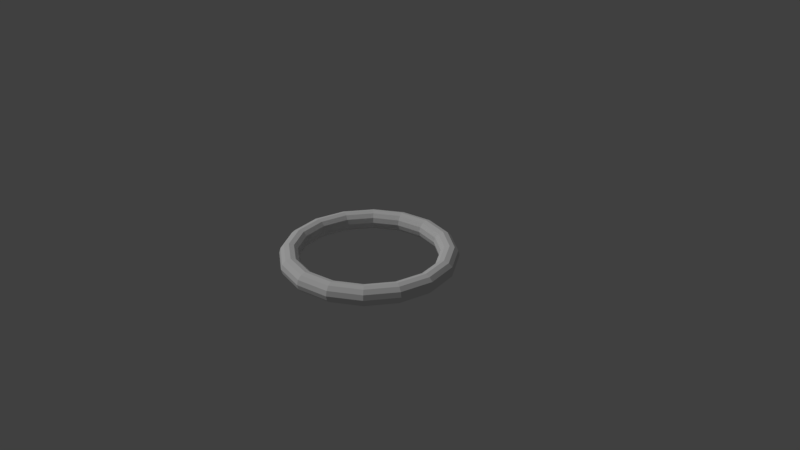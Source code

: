 # Source: torus.blend  (saved by Blender 2.79.0; exported with 4.5.12 LTS)
import bpy
from mathutils import Matrix  # noqa: F401  (used for matrix-valued properties, if any)

bpy.ops.wm.read_factory_settings(use_empty=True)
scene = bpy.context.scene
scene.name = 'Scene'

# ---- collections
col_collection_1 = bpy.data.collections.new('Collection 1'); scene.collection.children.link(col_collection_1)

# ---- world
world_world = bpy.data.worlds.new('World'); scene.world = world_world
world_world.color = (0.05088, 0.05088, 0.05088)
world_world.use_sun_shadow = False
world_world.sun_shadow_jitter_overblur = 0.0
world_world.cycles.sampling_method = 'MANUAL'

# ---- cameras
cam_camera = bpy.data.cameras.new('Camera')
cam_camera.clip_end = 100.0
cam_camera.lens = 35.0
cam_camera.sensor_width = 32.0
cam_camera.sensor_height = 18.0
cam_camera.ortho_scale = 7.314
cam_camera.dof.focus_distance = 0.0

# ---- lights
light_sun = bpy.data.lights.new('Sun', 'SUN')
light_sun.transmission_factor = 0.0
light_sun.angle = 0.1993
light_sun.energy = 1.0
light_sun.shadow_buffer_clip_start = 0.5
light_sun.shadow_soft_size = 0.1
light_sun.shadow_cascade_max_distance = 1000.0

# ---- meshes
me_torus = bpy.data.meshes.new('Torus')
me_torus.from_pydata([(1.16, 0.0, 0.0), (1.143, 0.0, 0.065), (1.095, 0.0, 0.1126), (1.03, 0.0, 0.13), (0.965, 0.0, 0.1126), (0.9174, 0.0, 0.065), (0.9, 0.0, 1.592e-17), (0.9174, 0.0, -0.065), (0.965, 0.0, -0.1126), (1.03, 0.0, -0.13), (1.095, 0.0, -0.1126), (1.143, 0.0, -0.065), (1.072, 0.4439, 0.0), (1.056, 0.4372, 0.065), (1.012, 0.419, 0.1126), (0.9516, 0.3942, 0.13), (0.8915, 0.3693, 0.1126), (0.8476, 0.3511, 0.065), (0.8315, 0.3444, 1.592e-17), (0.8476, 0.3511, -0.065), (0.8915, 0.3693, -0.1126), (0.9516, 0.3942, -0.13), (1.012, 0.419, -0.1126), (1.056, 0.4372, -0.065), (0.8202, 0.8202, 0.0), (0.8079, 0.8079, 0.065), (0.7743, 0.7743, 0.1126), (0.7283, 0.7283, 0.13), (0.6824, 0.6824, 0.1126), (0.6487, 0.6487, 0.065), (0.6364, 0.6364, 1.592e-17), (0.6487, 0.6487, -0.065), (0.6824, 0.6824, -0.1126), (0.7283, 0.7283, -0.13), (0.7743, 0.7743, -0.1126), (0.8079, 0.8079, -0.065), (0.4439, 1.072, 0.0), (0.4372, 1.056, 0.065), (0.419, 1.012, 0.1126), (0.3942, 0.9516, 0.13), (0.3693, 0.8915, 0.1126), (0.3511, 0.8476, 0.065), (0.3444, 0.8315, 1.592e-17), (0.3511, 0.8476, -0.065), (0.3693, 0.8915, -0.1126), (0.3942, 0.9516, -0.13), (0.419, 1.012, -0.1126), (0.4372, 1.056, -0.065), (8.758e-08, 1.16, 0.0), (8.626e-08, 1.143, 0.065), (8.267e-08, 1.095, 0.1126), (7.776e-08, 1.03, 0.13), (7.286e-08, 0.965, 0.1126), (6.926e-08, 0.9174, 0.065), (6.795e-08, 0.9, 1.592e-17), (6.926e-08, 0.9174, -0.065), (7.286e-08, 0.965, -0.1126), (7.776e-08, 1.03, -0.13), (8.267e-08, 1.095, -0.1126), (8.626e-08, 1.143, -0.065), (-0.4439, 1.072, 0.0), (-0.4372, 1.056, 0.065), (-0.419, 1.012, 0.1126), (-0.3942, 0.9516, 0.13), (-0.3693, 0.8915, 0.1126), (-0.3511, 0.8476, 0.065), (-0.3444, 0.8315, 1.592e-17), (-0.3511, 0.8476, -0.065), (-0.3693, 0.8915, -0.1126), (-0.3942, 0.9516, -0.13), (-0.419, 1.012, -0.1126), (-0.4372, 1.056, -0.065), (-0.8202, 0.8202, 0.0), (-0.8079, 0.8079, 0.065), (-0.7743, 0.7743, 0.1126), (-0.7283, 0.7283, 0.13), (-0.6824, 0.6824, 0.1126), (-0.6487, 0.6487, 0.065), (-0.6364, 0.6364, 1.592e-17), (-0.6487, 0.6487, -0.065), (-0.6824, 0.6824, -0.1126), (-0.7283, 0.7283, -0.13), (-0.7743, 0.7743, -0.1126), (-0.8079, 0.8079, -0.065), (-1.072, 0.4439, 0.0), (-1.056, 0.4372, 0.065), (-1.012, 0.419, 0.1126), (-0.9516, 0.3942, 0.13), (-0.8915, 0.3693, 0.1126), (-0.8476, 0.3511, 0.065), (-0.8315, 0.3444, 1.592e-17), (-0.8476, 0.3511, -0.065), (-0.8915, 0.3693, -0.1126), (-0.9516, 0.3942, -0.13), (-1.012, 0.419, -0.1126), (-1.056, 0.4372, -0.065), (-1.16, 1.014e-07, 0.0), (-1.143, 9.989e-08, 0.065), (-1.095, 9.573e-08, 0.1126), (-1.03, 9.005e-08, 0.13), (-0.965, 8.436e-08, 0.1126), (-0.9174, 8.02e-08, 0.065), (-0.9, 7.868e-08, 1.592e-17), (-0.9174, 8.02e-08, -0.065), (-0.965, 8.436e-08, -0.1126), (-1.03, 9.005e-08, -0.13), (-1.095, 9.573e-08, -0.1126), (-1.143, 9.989e-08, -0.065), (-1.072, -0.4439, 0.0), (-1.056, -0.4372, 0.065), (-1.012, -0.419, 0.1126), (-0.9516, -0.3942, 0.13), (-0.8915, -0.3693, 0.1126), (-0.8476, -0.3511, 0.065), (-0.8315, -0.3444, 1.592e-17), (-0.8476, -0.3511, -0.065), (-0.8915, -0.3693, -0.1126), (-0.9516, -0.3942, -0.13), (-1.012, -0.419, -0.1126), (-1.056, -0.4372, -0.065), (-0.8202, -0.8202, 0.0), (-0.8079, -0.8079, 0.065), (-0.7743, -0.7743, 0.1126), (-0.7283, -0.7283, 0.13), (-0.6824, -0.6824, 0.1126), (-0.6487, -0.6487, 0.065), (-0.6364, -0.6364, 1.592e-17), (-0.6487, -0.6487, -0.065), (-0.6824, -0.6824, -0.1126), (-0.7283, -0.7283, -0.13), (-0.7743, -0.7743, -0.1126), (-0.8079, -0.8079, -0.065), (-0.4439, -1.072, 0.0), (-0.4372, -1.056, 0.065), (-0.419, -1.012, 0.1126), (-0.3942, -0.9516, 0.13), (-0.3693, -0.8915, 0.1126), (-0.3511, -0.8476, 0.065), (-0.3444, -0.8315, 1.592e-17), (-0.3511, -0.8476, -0.065), (-0.3693, -0.8915, -0.1126), (-0.3942, -0.9516, -0.13), (-0.419, -1.012, -0.1126), (-0.4372, -1.056, -0.065), (8.758e-08, -1.16, 0.0), (8.626e-08, -1.143, 0.065), (8.267e-08, -1.095, 0.1126), (7.776e-08, -1.03, 0.13), (7.286e-08, -0.965, 0.1126), (6.926e-08, -0.9174, 0.065), (6.795e-08, -0.9, 1.592e-17), (6.926e-08, -0.9174, -0.065), (7.286e-08, -0.965, -0.1126), (7.776e-08, -1.03, -0.13), (8.267e-08, -1.095, -0.1126), (8.626e-08, -1.143, -0.065), (0.4439, -1.072, 0.0), (0.4372, -1.056, 0.065), (0.419, -1.012, 0.1126), (0.3942, -0.9516, 0.13), (0.3693, -0.8915, 0.1126), (0.3511, -0.8476, 0.065), (0.3444, -0.8315, 1.592e-17), (0.3511, -0.8476, -0.065), (0.3693, -0.8915, -0.1126), (0.3942, -0.9516, -0.13), (0.419, -1.012, -0.1126), (0.4372, -1.056, -0.065), (0.8202, -0.8202, 0.0), (0.8079, -0.8079, 0.065), (0.7743, -0.7743, 0.1126), (0.7283, -0.7283, 0.13), (0.6824, -0.6824, 0.1126), (0.6487, -0.6487, 0.065), (0.6364, -0.6364, 1.592e-17), (0.6487, -0.6487, -0.065), (0.6824, -0.6824, -0.1126), (0.7283, -0.7283, -0.13), (0.7743, -0.7743, -0.1126), (0.8079, -0.8079, -0.065), (1.072, -0.4439, 0.0), (1.056, -0.4372, 0.065), (1.012, -0.419, 0.1126), (0.9516, -0.3942, 0.13), (0.8915, -0.3693, 0.1126), (0.8476, -0.3511, 0.065), (0.8315, -0.3444, 1.592e-17), (0.8476, -0.3511, -0.065), (0.8915, -0.3693, -0.1126), (0.9516, -0.3942, -0.13), (1.012, -0.419, -0.1126), (1.056, -0.4372, -0.065)], [], [(0, 12, 13, 1), (1, 13, 14, 2), (2, 14, 15, 3), (3, 15, 16, 4), (4, 16, 17, 5), (5, 17, 18, 6), (6, 18, 19, 7), (7, 19, 20, 8), (8, 20, 21, 9), (9, 21, 22, 10), (10, 22, 23, 11), (11, 23, 12, 0), (12, 24, 25, 13), (13, 25, 26, 14), (14, 26, 27, 15), (15, 27, 28, 16), (16, 28, 29, 17), (17, 29, 30, 18), (18, 30, 31, 19), (19, 31, 32, 20), (20, 32, 33, 21), (21, 33, 34, 22), (22, 34, 35, 23), (23, 35, 24, 12), (24, 36, 37, 25), (25, 37, 38, 26), (26, 38, 39, 27), (27, 39, 40, 28), (28, 40, 41, 29), (29, 41, 42, 30), (30, 42, 43, 31), (31, 43, 44, 32), (32, 44, 45, 33), (33, 45, 46, 34), (34, 46, 47, 35), (35, 47, 36, 24), (36, 48, 49, 37), (37, 49, 50, 38), (38, 50, 51, 39), (39, 51, 52, 40), (40, 52, 53, 41), (41, 53, 54, 42), (42, 54, 55, 43), (43, 55, 56, 44), (44, 56, 57, 45), (45, 57, 58, 46), (46, 58, 59, 47), (47, 59, 48, 36), (48, 60, 61, 49), (49, 61, 62, 50), (50, 62, 63, 51), (51, 63, 64, 52), (52, 64, 65, 53), (53, 65, 66, 54), (54, 66, 67, 55), (55, 67, 68, 56), (56, 68, 69, 57), (57, 69, 70, 58), (58, 70, 71, 59), (59, 71, 60, 48), (60, 72, 73, 61), (61, 73, 74, 62), (62, 74, 75, 63), (63, 75, 76, 64), (64, 76, 77, 65), (65, 77, 78, 66), (66, 78, 79, 67), (67, 79, 80, 68), (68, 80, 81, 69), (69, 81, 82, 70), (70, 82, 83, 71), (71, 83, 72, 60), (72, 84, 85, 73), (73, 85, 86, 74), (74, 86, 87, 75), (75, 87, 88, 76), (76, 88, 89, 77), (77, 89, 90, 78), (78, 90, 91, 79), (79, 91, 92, 80), (80, 92, 93, 81), (81, 93, 94, 82), (82, 94, 95, 83), (83, 95, 84, 72), (84, 96, 97, 85), (85, 97, 98, 86), (86, 98, 99, 87), (87, 99, 100, 88), (88, 100, 101, 89), (89, 101, 102, 90), (90, 102, 103, 91), (91, 103, 104, 92), (92, 104, 105, 93), (93, 105, 106, 94), (94, 106, 107, 95), (95, 107, 96, 84), (96, 108, 109, 97), (97, 109, 110, 98), (98, 110, 111, 99), (99, 111, 112, 100), (100, 112, 113, 101), (101, 113, 114, 102), (102, 114, 115, 103), (103, 115, 116, 104), (104, 116, 117, 105), (105, 117, 118, 106), (106, 118, 119, 107), (107, 119, 108, 96), (108, 120, 121, 109), (109, 121, 122, 110), (110, 122, 123, 111), (111, 123, 124, 112), (112, 124, 125, 113), (113, 125, 126, 114), (114, 126, 127, 115), (115, 127, 128, 116), (116, 128, 129, 117), (117, 129, 130, 118), (118, 130, 131, 119), (119, 131, 120, 108), (120, 132, 133, 121), (121, 133, 134, 122), (122, 134, 135, 123), (123, 135, 136, 124), (124, 136, 137, 125), (125, 137, 138, 126), (126, 138, 139, 127), (127, 139, 140, 128), (128, 140, 141, 129), (129, 141, 142, 130), (130, 142, 143, 131), (131, 143, 132, 120), (132, 144, 145, 133), (133, 145, 146, 134), (134, 146, 147, 135), (135, 147, 148, 136), (136, 148, 149, 137), (137, 149, 150, 138), (138, 150, 151, 139), (139, 151, 152, 140), (140, 152, 153, 141), (141, 153, 154, 142), (142, 154, 155, 143), (143, 155, 144, 132), (144, 156, 157, 145), (145, 157, 158, 146), (146, 158, 159, 147), (147, 159, 160, 148), (148, 160, 161, 149), (149, 161, 162, 150), (150, 162, 163, 151), (151, 163, 164, 152), (152, 164, 165, 153), (153, 165, 166, 154), (154, 166, 167, 155), (155, 167, 156, 144), (156, 168, 169, 157), (157, 169, 170, 158), (158, 170, 171, 159), (159, 171, 172, 160), (160, 172, 173, 161), (161, 173, 174, 162), (162, 174, 175, 163), (163, 175, 176, 164), (164, 176, 177, 165), (165, 177, 178, 166), (166, 178, 179, 167), (167, 179, 168, 156), (168, 180, 181, 169), (169, 181, 182, 170), (170, 182, 183, 171), (171, 183, 184, 172), (172, 184, 185, 173), (173, 185, 186, 174), (174, 186, 187, 175), (175, 187, 188, 176), (176, 188, 189, 177), (177, 189, 190, 178), (178, 190, 191, 179), (179, 191, 180, 168), (180, 0, 1, 181), (181, 1, 2, 182), (182, 2, 3, 183), (183, 3, 4, 184), (184, 4, 5, 185), (185, 5, 6, 186), (186, 6, 7, 187), (187, 7, 8, 188), (188, 8, 9, 189), (189, 9, 10, 190), (190, 10, 11, 191), (191, 11, 0, 180)])
me_torus.use_remesh_preserve_volume = False
me_torus.use_remesh_preserve_attributes = False
me_torus.use_mirror_vertex_groups = False
me_torus.update()

# ---- objects
ob_torus = bpy.data.objects.new('Torus', me_torus)
ob_sun = bpy.data.objects.new('Sun', light_sun)
ob_camera = bpy.data.objects.new('Camera', cam_camera)

# ---- transforms, parenting, visibility, modifiers, constraints
ob_torus.location = (0.0, 0.0, 0.0)
ob_torus.lineart.crease_threshold = 0.0
ob_sun.location = (5.121, 0.0, 5.585)
ob_sun.rotation_euler = (0.6769, 0.0, -0.7832)
ob_sun.lineart.crease_threshold = 0.0
ob_camera.location = (7.481, -6.508, 5.344)
ob_camera.rotation_euler = (1.109, 0.0, 0.8149)
ob_camera.lock_rotations_4d = False
ob_camera.empty_display_type = 'ARROWS'
ob_camera.color = (0.0, 0.0, 0.0, 0.0)
ob_camera.display_type = 'WIRE'
ob_camera.lineart.crease_threshold = 0.0

# ---- collection membership
col_collection_1.objects.link(ob_torus)
col_collection_1.objects.link(ob_sun)
col_collection_1.objects.link(ob_camera)

# ---- scene / render settings (as saved in the file)
scene.camera = ob_camera
scene.frame_start = 1; scene.frame_end = 250; scene.frame_set(1)
scene.render.engine = 'CYCLES'
scene.render.resolution_percentage = 50
scene.render.dither_intensity = 0.0
scene.cycles.use_denoising = False
scene.cycles.samples = 128
scene.cycles.sampling_pattern = 'TABULATED_SOBOL'
scene.cycles.use_adaptive_sampling = False
scene.cycles.use_light_tree = False
scene.cycles.blur_glossy = 0.0
scene.cycles.sample_clamp_indirect = 0.0
scene.view_settings.view_transform = 'Standard'
bpy.context.view_layer.update()
